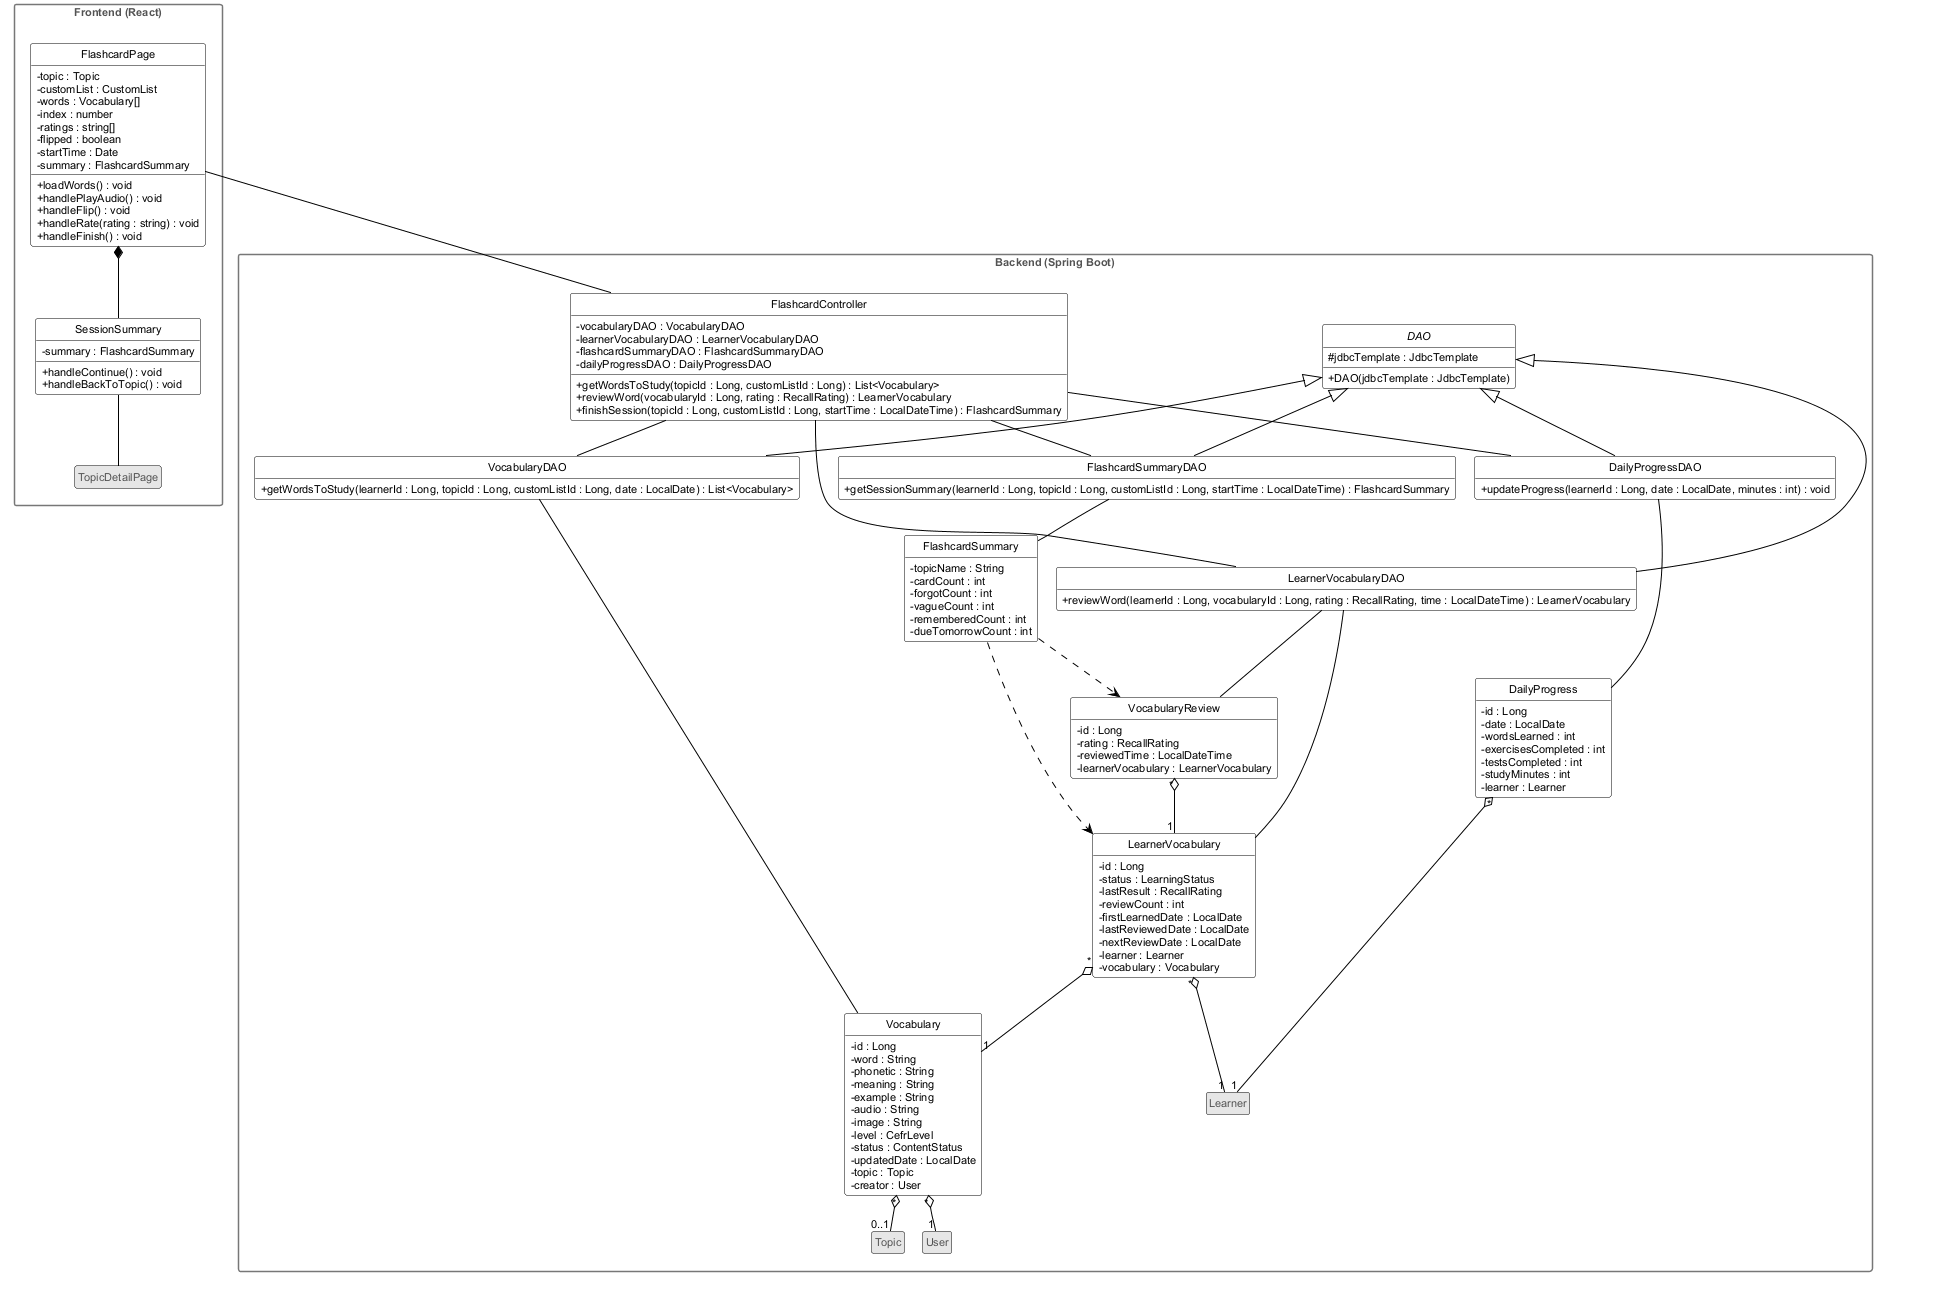

The diagram above was rendered by PlantUML. Its source (embedded in the PNG):
@startuml dc-b2-hoc-the
!include _style-dc.iuml

package "Frontend (React)" {
  class FlashcardPage {
    -topic : Topic
    -customList : CustomList
    -words : Vocabulary[]
    -index : number
    -ratings : string[]
    -flipped : boolean
    -startTime : Date
    -summary : FlashcardSummary
    +loadWords() : void
    +handlePlayAudio() : void
    +handleFlip() : void
    +handleRate(rating : string) : void
    +handleFinish() : void
  }
  class SessionSummary {
    -summary : FlashcardSummary
    +handleContinue() : void
    +handleBackToTopic() : void
  }
  class TopicDetailPage <<ngoai>>
}

package "Backend (Spring Boot)" {
  class FlashcardController {
    -vocabularyDAO : VocabularyDAO
    -learnerVocabularyDAO : LearnerVocabularyDAO
    -flashcardSummaryDAO : FlashcardSummaryDAO
    -dailyProgressDAO : DailyProgressDAO
    +getWordsToStudy(topicId : Long, customListId : Long) : List<Vocabulary>
    +reviewWord(vocabularyId : Long, rating : RecallRating) : LearnerVocabulary
    +finishSession(topicId : Long, customListId : Long, startTime : LocalDateTime) : FlashcardSummary
  }
  abstract class DAO {
    #jdbcTemplate : JdbcTemplate
    +DAO(jdbcTemplate : JdbcTemplate)
  }
  class VocabularyDAO {
    +getWordsToStudy(learnerId : Long, topicId : Long, customListId : Long, date : LocalDate) : List<Vocabulary>
  }
  class LearnerVocabularyDAO {
    +reviewWord(learnerId : Long, vocabularyId : Long, rating : RecallRating, time : LocalDateTime) : LearnerVocabulary
  }
  class FlashcardSummaryDAO {
    +getSessionSummary(learnerId : Long, topicId : Long, customListId : Long, startTime : LocalDateTime) : FlashcardSummary
  }
  class DailyProgressDAO {
    +updateProgress(learnerId : Long, date : LocalDate, minutes : int) : void
  }

  class Vocabulary {
    -id : Long
    -word : String
    -phonetic : String
    -meaning : String
    -example : String
    -audio : String
    -image : String
    -level : CefrLevel
    -status : ContentStatus
    -updatedDate : LocalDate
    -topic : Topic
    -creator : User
  }
  class LearnerVocabulary {
    -id : Long
    -status : LearningStatus
    -lastResult : RecallRating
    -reviewCount : int
    -firstLearnedDate : LocalDate
    -lastReviewedDate : LocalDate
    -nextReviewDate : LocalDate
    -learner : Learner
    -vocabulary : Vocabulary
  }
  class VocabularyReview {
    -id : Long
    -rating : RecallRating
    -reviewedTime : LocalDateTime
    -learnerVocabulary : LearnerVocabulary
  }
  class FlashcardSummary {
    -topicName : String
    -cardCount : int
    -forgotCount : int
    -vagueCount : int
    -rememberedCount : int
    -dueTomorrowCount : int
  }
  class DailyProgress {
    -id : Long
    -date : LocalDate
    -wordsLearned : int
    -exercisesCompleted : int
    -testsCompleted : int
    -studyMinutes : int
    -learner : Learner
  }
  class Topic <<ngoai>>
  class Learner <<ngoai>>
  class User <<ngoai>>
}

FlashcardPage *-- SessionSummary
SessionSummary -- TopicDetailPage

FlashcardPage -- FlashcardController

FlashcardController -- VocabularyDAO
FlashcardController -- LearnerVocabularyDAO
FlashcardController -- FlashcardSummaryDAO
FlashcardController -- DailyProgressDAO
DAO <|-- VocabularyDAO
DAO <|-- LearnerVocabularyDAO
DAO <|-- FlashcardSummaryDAO
DAO <|-- DailyProgressDAO
VocabularyDAO -- Vocabulary
LearnerVocabularyDAO -- LearnerVocabulary
LearnerVocabularyDAO -- VocabularyReview
FlashcardSummaryDAO -- FlashcardSummary
DailyProgressDAO -- DailyProgress

Vocabulary "*" o-- "0..1" Topic
Vocabulary "*" o-- "1" User
LearnerVocabulary "*" o-- "1" Vocabulary
LearnerVocabulary "*" o-- "1" Learner
VocabularyReview "*" o-- "1" LearnerVocabulary
DailyProgress "*" o-- "1" Learner
FlashcardSummary ..> VocabularyReview
FlashcardSummary ..> LearnerVocabulary
@enduml